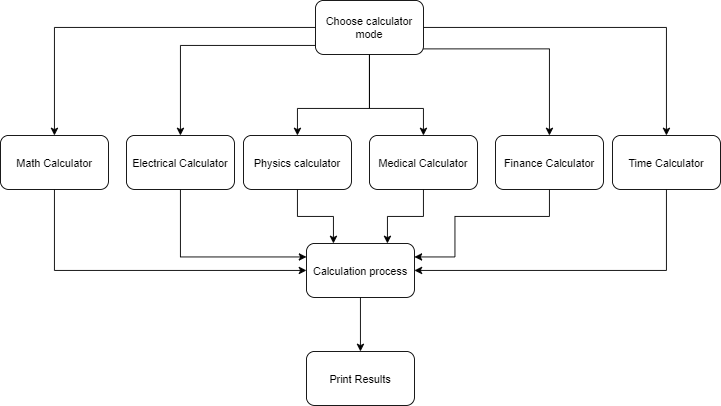

The diagram above was exported from draw.io. Its source (the exported page's mxGraphModel, read from the mxfile embedded in the PNG):
<mxGraphModel dx="1038" dy="547" grid="1" gridSize="10" guides="1" tooltips="1" connect="1" arrows="1" fold="1" page="1" pageScale="1" pageWidth="827" pageHeight="1169" math="0" shadow="0">
  <root>
    <mxCell id="0" />
    <mxCell id="1" parent="0" />
    <mxCell id="9_mL4hAN_ab7FEdN_gnt-8" style="edgeStyle=orthogonalEdgeStyle;rounded=0;orthogonalLoop=1;jettySize=auto;html=1;" edge="1" parent="1" source="9_mL4hAN_ab7FEdN_gnt-1" target="9_mL4hAN_ab7FEdN_gnt-2">
      <mxGeometry relative="1" as="geometry" />
    </mxCell>
    <mxCell id="9_mL4hAN_ab7FEdN_gnt-9" style="edgeStyle=orthogonalEdgeStyle;rounded=0;orthogonalLoop=1;jettySize=auto;html=1;exitX=0;exitY=0.75;exitDx=0;exitDy=0;entryX=0.5;entryY=0;entryDx=0;entryDy=0;" edge="1" parent="1" source="9_mL4hAN_ab7FEdN_gnt-1" target="9_mL4hAN_ab7FEdN_gnt-3">
      <mxGeometry relative="1" as="geometry">
        <Array as="points">
          <mxPoint x="390" y="120" />
          <mxPoint x="240" y="120" />
        </Array>
      </mxGeometry>
    </mxCell>
    <mxCell id="9_mL4hAN_ab7FEdN_gnt-10" style="edgeStyle=orthogonalEdgeStyle;rounded=0;orthogonalLoop=1;jettySize=auto;html=1;entryX=0.5;entryY=0;entryDx=0;entryDy=0;" edge="1" parent="1" source="9_mL4hAN_ab7FEdN_gnt-1" target="9_mL4hAN_ab7FEdN_gnt-4">
      <mxGeometry relative="1" as="geometry">
        <Array as="points">
          <mxPoint x="450" y="190" />
          <mxPoint x="370" y="190" />
        </Array>
      </mxGeometry>
    </mxCell>
    <mxCell id="9_mL4hAN_ab7FEdN_gnt-11" style="edgeStyle=orthogonalEdgeStyle;rounded=0;orthogonalLoop=1;jettySize=auto;html=1;entryX=0.5;entryY=0;entryDx=0;entryDy=0;" edge="1" parent="1" source="9_mL4hAN_ab7FEdN_gnt-1" target="9_mL4hAN_ab7FEdN_gnt-7">
      <mxGeometry relative="1" as="geometry" />
    </mxCell>
    <mxCell id="9_mL4hAN_ab7FEdN_gnt-12" style="edgeStyle=orthogonalEdgeStyle;rounded=0;orthogonalLoop=1;jettySize=auto;html=1;exitX=0.993;exitY=0.897;exitDx=0;exitDy=0;entryX=0.5;entryY=0;entryDx=0;entryDy=0;exitPerimeter=0;" edge="1" parent="1" source="9_mL4hAN_ab7FEdN_gnt-1" target="9_mL4hAN_ab7FEdN_gnt-6">
      <mxGeometry relative="1" as="geometry" />
    </mxCell>
    <mxCell id="9_mL4hAN_ab7FEdN_gnt-13" style="edgeStyle=orthogonalEdgeStyle;rounded=0;orthogonalLoop=1;jettySize=auto;html=1;" edge="1" parent="1" source="9_mL4hAN_ab7FEdN_gnt-1" target="9_mL4hAN_ab7FEdN_gnt-5">
      <mxGeometry relative="1" as="geometry">
        <Array as="points">
          <mxPoint x="450" y="190" />
          <mxPoint x="510" y="190" />
        </Array>
      </mxGeometry>
    </mxCell>
    <mxCell id="9_mL4hAN_ab7FEdN_gnt-1" value="Choose calculator mode" style="rounded=1;whiteSpace=wrap;html=1;" vertex="1" parent="1">
      <mxGeometry x="390" y="70" width="120" height="60" as="geometry" />
    </mxCell>
    <mxCell id="9_mL4hAN_ab7FEdN_gnt-15" style="edgeStyle=orthogonalEdgeStyle;rounded=0;orthogonalLoop=1;jettySize=auto;html=1;entryX=0;entryY=0.5;entryDx=0;entryDy=0;" edge="1" parent="1" source="9_mL4hAN_ab7FEdN_gnt-2" target="9_mL4hAN_ab7FEdN_gnt-14">
      <mxGeometry relative="1" as="geometry">
        <Array as="points">
          <mxPoint x="100" y="370" />
        </Array>
      </mxGeometry>
    </mxCell>
    <mxCell id="9_mL4hAN_ab7FEdN_gnt-2" value="Math Calculator" style="rounded=1;whiteSpace=wrap;html=1;" vertex="1" parent="1">
      <mxGeometry x="40" y="220" width="120" height="60" as="geometry" />
    </mxCell>
    <mxCell id="9_mL4hAN_ab7FEdN_gnt-16" style="edgeStyle=orthogonalEdgeStyle;rounded=0;orthogonalLoop=1;jettySize=auto;html=1;exitX=0.5;exitY=1;exitDx=0;exitDy=0;entryX=0;entryY=0.25;entryDx=0;entryDy=0;" edge="1" parent="1" source="9_mL4hAN_ab7FEdN_gnt-3" target="9_mL4hAN_ab7FEdN_gnt-14">
      <mxGeometry relative="1" as="geometry" />
    </mxCell>
    <mxCell id="9_mL4hAN_ab7FEdN_gnt-3" value="Electrical Calculator" style="rounded=1;whiteSpace=wrap;html=1;" vertex="1" parent="1">
      <mxGeometry x="180" y="220" width="120" height="60" as="geometry" />
    </mxCell>
    <mxCell id="9_mL4hAN_ab7FEdN_gnt-17" style="edgeStyle=orthogonalEdgeStyle;rounded=0;orthogonalLoop=1;jettySize=auto;html=1;entryX=0.25;entryY=0;entryDx=0;entryDy=0;" edge="1" parent="1" source="9_mL4hAN_ab7FEdN_gnt-4" target="9_mL4hAN_ab7FEdN_gnt-14">
      <mxGeometry relative="1" as="geometry" />
    </mxCell>
    <mxCell id="9_mL4hAN_ab7FEdN_gnt-4" value="Physics calculator" style="rounded=1;whiteSpace=wrap;html=1;" vertex="1" parent="1">
      <mxGeometry x="310" y="220" width="120" height="60" as="geometry" />
    </mxCell>
    <mxCell id="9_mL4hAN_ab7FEdN_gnt-18" style="edgeStyle=orthogonalEdgeStyle;rounded=0;orthogonalLoop=1;jettySize=auto;html=1;entryX=0.75;entryY=0;entryDx=0;entryDy=0;" edge="1" parent="1" source="9_mL4hAN_ab7FEdN_gnt-5" target="9_mL4hAN_ab7FEdN_gnt-14">
      <mxGeometry relative="1" as="geometry" />
    </mxCell>
    <mxCell id="9_mL4hAN_ab7FEdN_gnt-5" value="Medical Calculator" style="rounded=1;whiteSpace=wrap;html=1;" vertex="1" parent="1">
      <mxGeometry x="450" y="220" width="120" height="60" as="geometry" />
    </mxCell>
    <mxCell id="9_mL4hAN_ab7FEdN_gnt-19" style="edgeStyle=orthogonalEdgeStyle;rounded=0;orthogonalLoop=1;jettySize=auto;html=1;entryX=1;entryY=0.25;entryDx=0;entryDy=0;" edge="1" parent="1" source="9_mL4hAN_ab7FEdN_gnt-6" target="9_mL4hAN_ab7FEdN_gnt-14">
      <mxGeometry relative="1" as="geometry">
        <Array as="points">
          <mxPoint x="650" y="310" />
          <mxPoint x="545" y="310" />
          <mxPoint x="545" y="355" />
        </Array>
      </mxGeometry>
    </mxCell>
    <mxCell id="9_mL4hAN_ab7FEdN_gnt-6" value="Finance Calculator" style="rounded=1;whiteSpace=wrap;html=1;" vertex="1" parent="1">
      <mxGeometry x="590" y="220" width="120" height="60" as="geometry" />
    </mxCell>
    <mxCell id="9_mL4hAN_ab7FEdN_gnt-20" style="edgeStyle=orthogonalEdgeStyle;rounded=0;orthogonalLoop=1;jettySize=auto;html=1;entryX=1;entryY=0.5;entryDx=0;entryDy=0;" edge="1" parent="1" source="9_mL4hAN_ab7FEdN_gnt-7" target="9_mL4hAN_ab7FEdN_gnt-14">
      <mxGeometry relative="1" as="geometry">
        <Array as="points">
          <mxPoint x="780" y="370" />
        </Array>
      </mxGeometry>
    </mxCell>
    <mxCell id="9_mL4hAN_ab7FEdN_gnt-7" value="Time Calculator" style="rounded=1;whiteSpace=wrap;html=1;" vertex="1" parent="1">
      <mxGeometry x="720" y="220" width="120" height="60" as="geometry" />
    </mxCell>
    <mxCell id="9_mL4hAN_ab7FEdN_gnt-22" style="edgeStyle=orthogonalEdgeStyle;rounded=0;orthogonalLoop=1;jettySize=auto;html=1;" edge="1" parent="1" source="9_mL4hAN_ab7FEdN_gnt-14" target="9_mL4hAN_ab7FEdN_gnt-21">
      <mxGeometry relative="1" as="geometry" />
    </mxCell>
    <mxCell id="9_mL4hAN_ab7FEdN_gnt-14" value="Calculation process" style="rounded=1;whiteSpace=wrap;html=1;" vertex="1" parent="1">
      <mxGeometry x="380" y="340" width="120" height="60" as="geometry" />
    </mxCell>
    <mxCell id="9_mL4hAN_ab7FEdN_gnt-21" value="Print Results" style="rounded=1;whiteSpace=wrap;html=1;" vertex="1" parent="1">
      <mxGeometry x="380" y="460" width="120" height="60" as="geometry" />
    </mxCell>
  </root>
</mxGraphModel>